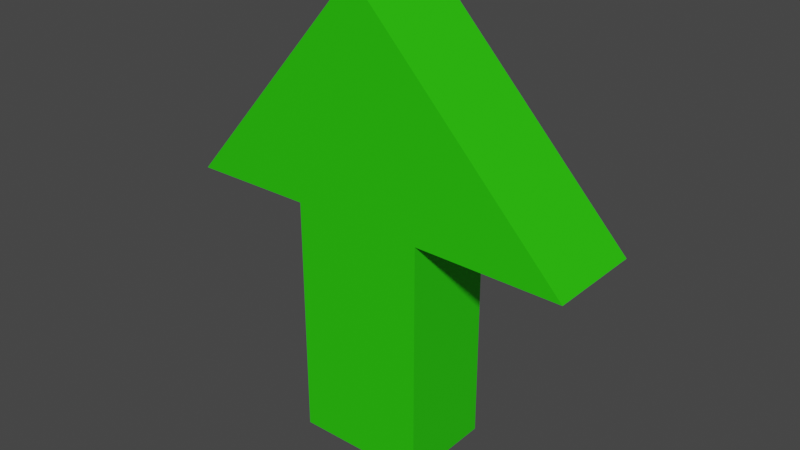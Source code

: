 # Source: UpArrow.blend  (saved by Blender 3.6.11; exported with 4.5.12 LTS)
import bpy
from mathutils import Matrix  # noqa: F401  (used for matrix-valued properties, if any)

bpy.ops.wm.read_factory_settings(use_empty=True)
scene = bpy.context.scene
scene.name = 'Scene'

# ---- collections
col_collection = bpy.data.collections.new('Collection'); scene.collection.children.link(col_collection)

# ---- materials (node trees are filled in below, after node groups)
mat_material = bpy.data.materials.new('Material')
mat_material.alpha_threshold = 0.0
mat_material.use_transparent_shadow = False
mat_material.roughness = 0.5
mat_material.line_color = (0.0, 0.0, 0.0, 1.0)

# ---- material node trees
mat_material.use_nodes = True; mat_material.node_tree.nodes.clear()
_N = mat_material.node_tree.nodes; _L = mat_material.node_tree.links
n0 = _N.new('ShaderNodeOutputMaterial'); n0.name = 'Material Output'; n0.location = (300, 300)
n1 = _N.new('ShaderNodeBsdfPrincipled'); n1.name = 'Principled BSDF'; n1.location = (10, 300)
n1.distribution = 'GGX'
n1.subsurface_method = 'RANDOM_WALK_SKIN'
n1.inputs[0].default_value = (0.0291, 0.8, 0.0, 1.0)
n1.inputs[1].default_value = 0.2818
n1.inputs[2].default_value = 0.5955
n1.inputs[3].default_value = 1.45
n1.inputs[11].default_value = 1.159
n1.inputs[27].default_value = (0.0, 0.0, 0.0, 1.0)
n1.inputs[28].default_value = 1.0
_L.new(n1.outputs[0], n0.inputs[0])
n0.is_active_output = True

# ---- world
world_world = bpy.data.worlds.new('World'); scene.world = world_world
world_world.use_nodes = True; world_world.node_tree.nodes.clear()
_N = world_world.node_tree.nodes; _L = world_world.node_tree.links
n0 = _N.new('ShaderNodeOutputWorld'); n0.name = 'World Output'; n0.location = (300, 300)
n1 = _N.new('ShaderNodeBackground'); n1.name = 'Background'; n1.location = (10, 300)
n1.inputs[0].default_value = (0.05088, 0.05088, 0.05088, 1.0)
_L.new(n1.outputs[0], n0.inputs[0])
n0.is_active_output = True
world_world.color = (0.05088, 0.05088, 0.05088)
world_world.use_sun_shadow = False
world_world.sun_shadow_jitter_overblur = 0.0

# ---- meshes
me_cube = bpy.data.meshes.new('Cube')
me_cube.from_pydata([(0.236, 0.1656, 0.9363), (0.236, 0.1656, 0.1014), (0.236, -0.1656, 0.9363), (0.236, -0.1656, 0.1014), (-0.2181, 0.1656, 0.9363), (-0.2181, 0.1656, 0.1014), (-0.2181, -0.1656, 0.9363), (-0.2181, -0.1656, 0.1014), (0.03524, -0.1656, 1.657), (-0.01735, -0.1656, 1.657), (0.03524, 0.1656, 1.657), (-0.01735, 0.1656, 1.657), (-0.6435, -0.1656, 0.9333), (-0.6435, 0.1656, 0.9333), (0.7303, 0.1656, 0.9333), (0.7303, -0.1656, 0.9333)], [], [(4, 6, 12, 13), (3, 2, 6, 7), (7, 6, 4, 5), (5, 1, 3, 7), (1, 0, 2, 3), (5, 4, 0, 1), (10, 11, 9, 8), (2, 0, 14, 15), (0, 4, 11, 10), (6, 2, 8, 9), (9, 12, 6), (4, 13, 11), (2, 15, 8), (10, 14, 0), (8, 15, 14, 10), (11, 13, 12, 9)])
_uv = me_cube.uv_layers.new(name='UVMap')
_uv.uv.foreach_set('vector', [0.625, 0.25, 0.625, 0.0, 0.625, 0.0, 0.625, 0.25, 0.375, 0.75, 0.625, 0.75, 0.625, 1.0, 0.375, 1.0, 0.375, 0.0, 0.625, 0.0, 0.625, 0.25, 0.375, 0.25, 0.125, 0.5, 0.375, 0.5, 0.375, 0.75, 0.125, 0.75, 0.375, 0.5, 0.625, 0.5, 0.625, 0.75, 0.375, 0.75, 0.375, 0.25, 0.625, 0.25, 0.625, 0.5, 0.375, 0.5, 0.625, 0.5, 0.875, 0.5, 0.875, 0.75, 0.625, 0.75, 0.625, 0.75, 0.625, 0.5, 0.625, 0.5, 0.625, 0.75, 0.625, 0.5, 0.625, 0.25, 0.625, 0.25, 0.625, 0.5, 0.625, 1.0, 0.625, 0.75, 0.625, 0.75, 0.625, 1.0, 0.625, 1.0, 0.625, 0.0, 0.625, 0.0, 0.625, 0.25, 0.625, 0.25, 0.625, 0.25, 0.625, 0.75, 0.625, 0.75, 0.625, 0.75, 0.625, 0.5, 0.625, 0.5, 0.625, 0.5, 0.625, 0.75, 0.625, 0.75, 0.625, 0.5, 0.625, 0.5, 0.625, 0.25, 0.625, 0.25, 0.625, 0.0, 0.625, 1.0])
me_cube.materials.append(mat_material)
me_cube.use_mirror_vertex_groups = False
me_cube.update()

# ---- objects
ob_cube = bpy.data.objects.new('Cube', me_cube)

# ---- transforms, parenting, visibility, modifiers, constraints
ob_cube.location = (0.0, 0.0, 0.0)
ob_cube.lock_rotations_4d = False
ob_cube.empty_display_type = 'ARROWS'
ob_cube.lineart.crease_threshold = 0.0

# ---- collection membership
col_collection.objects.link(ob_cube)

# ---- scene / render settings (as saved in the file)
scene.frame_start = 1; scene.frame_end = 250; scene.frame_set(1)
scene.render.engine = 'BLENDER_EEVEE_NEXT'
scene.cycles.sampling_pattern = 'TABULATED_SOBOL'
scene.view_settings.view_transform = 'Filmic'
bpy.context.view_layer.update()

# ---- added for rendering (the .blend has no active camera and no usable light): camera, sun
cam_auto = bpy.data.cameras.new('AutoCamera')
cam_auto.lens = 50.0
cam_auto.sensor_width = 36.0
cam_auto.clip_end = 1000.0
ob_auto_camera = bpy.data.objects.new('AutoCamera', cam_auto)
scene.collection.objects.link(ob_auto_camera)
ob_auto_camera.location = (1.98769, -2.33315, 2.43446)
ob_auto_camera.rotation_euler = (1.09748, -7.21219e-08, 0.694738)
scene.camera = ob_auto_camera
light_auto_sun = bpy.data.lights.new('AutoSun', 'SUN')
light_auto_sun.energy = 3.0
light_auto_sun.angle = 0.0523599
ob_auto_sun = bpy.data.objects.new('AutoSun', light_auto_sun)
scene.collection.objects.link(ob_auto_sun)
ob_auto_sun.rotation_euler = (0.872665, 0.174533, 0.523599)
bpy.context.view_layer.update()
